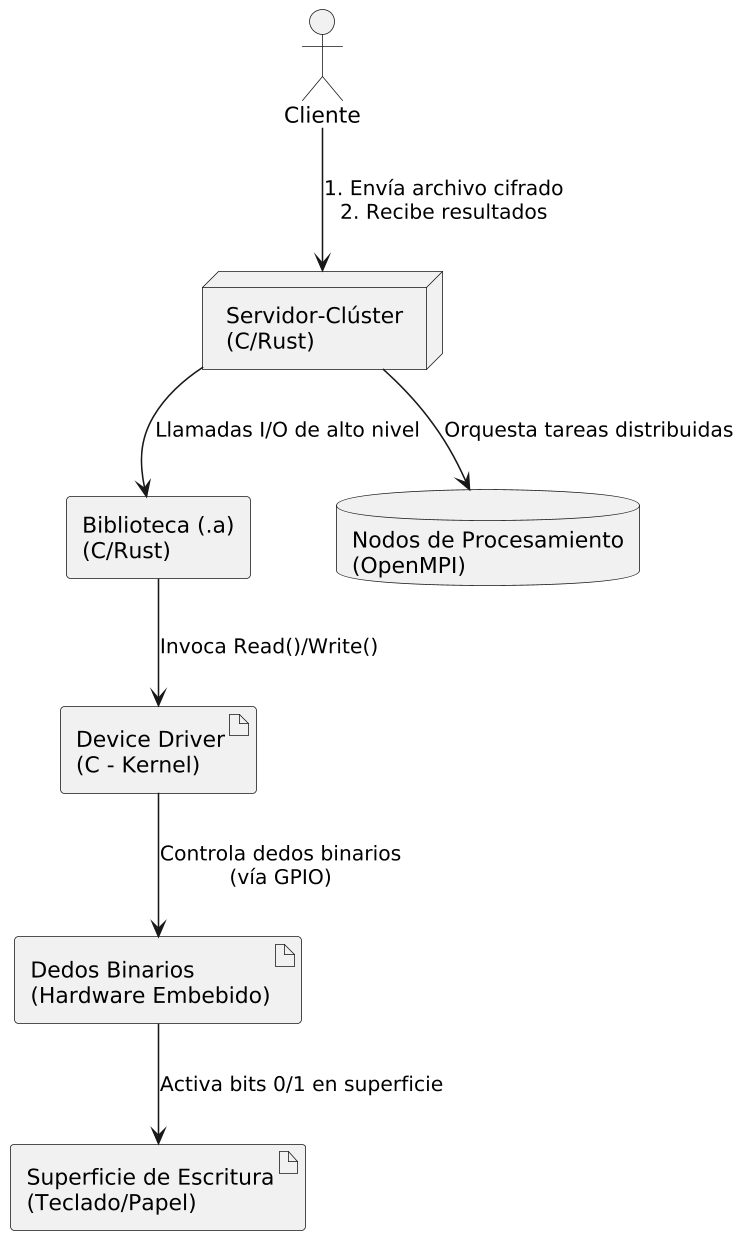

The diagram above was rendered by PlantUML. Its source (embedded in the PNG):
@startuml
'------------------------------------------------------------
' Diagrama de Arquitectura Proyecto IIS12025
' PlantUML Online Server - sin includes remotos
'------------------------------------------------------------

' Estilo básico
skinparam componentStyle rectangle
skinparam shadowing false
skinparam dpi 150

actor Cliente as C

node "Servidor-Clúster\n(C/Rust)" as Servidor
component "Biblioteca (.a)\n(C/Rust)" as Biblioteca
database "Nodos de Procesamiento\n(OpenMPI)" as Nodos
artifact "Device Driver\n(C - Kernel)" as Driver
artifact "Dedos Binarios\n(Hardware Embebido)" as HW
artifact "Superficie de Escritura\n(Teclado/Papel)" as Superficie

C --> Servidor : 1. Envía archivo cifrado\n2. Recibe resultados
Servidor --> Nodos   : Orquesta tareas distribuidas
Servidor --> Biblioteca : Llamadas I/O de alto nivel
Biblioteca --> Driver    : Invoca Read()/Write()
Driver --> HW           : Controla dedos binarios\n(vía GPIO)
HW --> Superficie       : Activa bits 0/1 en superficie
@enduml